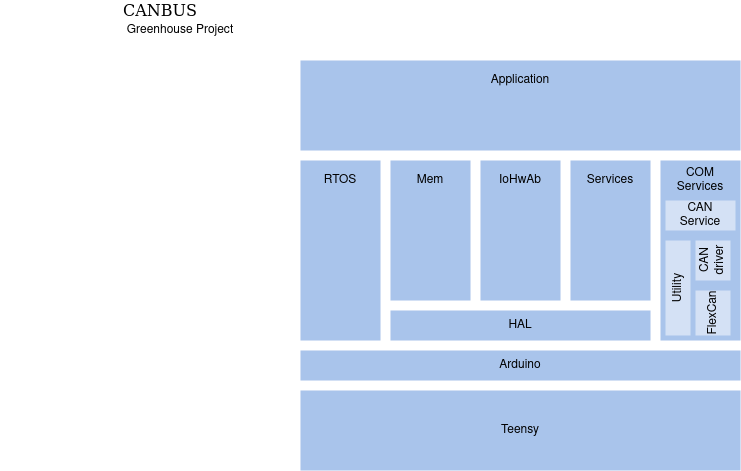

The diagram above was exported from draw.io. Its source (the exported page's mxGraphModel, read from the mxfile embedded in the PNG):
<mxGraphModel dx="1792" dy="532" grid="1" gridSize="10" guides="1" tooltips="1" connect="1" arrows="1" fold="1" page="1" pageScale="1" pageWidth="850" pageHeight="1100" math="0" shadow="0">
  <root>
    <mxCell id="0" />
    <mxCell id="1" parent="0" />
    <mxCell id="CkolER-o5aLJK1UP9SNn-1" value="" style="rounded=0;whiteSpace=wrap;html=1;fillColor=#A9C4EB;strokeColor=none;" vertex="1" parent="1">
      <mxGeometry x="420" y="360" width="80" height="140" as="geometry" />
    </mxCell>
    <mxCell id="CkolER-o5aLJK1UP9SNn-2" value="Teensy" style="rounded=0;whiteSpace=wrap;html=1;fillColor=#A9C4EB;strokeColor=none;" vertex="1" parent="1">
      <mxGeometry x="240" y="590" width="440" height="80" as="geometry" />
    </mxCell>
    <mxCell id="CkolER-o5aLJK1UP9SNn-3" value="" style="rounded=0;whiteSpace=wrap;html=1;strokeColor=none;fillColor=#A9C4EB;" vertex="1" parent="1">
      <mxGeometry x="240" y="260" width="440" height="90" as="geometry" />
    </mxCell>
    <mxCell id="CkolER-o5aLJK1UP9SNn-4" value="Arduino" style="rounded=0;whiteSpace=wrap;html=1;fillColor=#A9C4EB;strokeColor=none;" vertex="1" parent="1">
      <mxGeometry x="240" y="550" width="440" height="30" as="geometry" />
    </mxCell>
    <mxCell id="CkolER-o5aLJK1UP9SNn-5" value="HAL" style="rounded=0;whiteSpace=wrap;html=1;fillColor=#A9C4EB;strokeColor=none;" vertex="1" parent="1">
      <mxGeometry x="330" y="510" width="260" height="30" as="geometry" />
    </mxCell>
    <mxCell id="CkolER-o5aLJK1UP9SNn-7" value="" style="rounded=0;whiteSpace=wrap;html=1;fillColor=#A9C4EB;strokeColor=none;" vertex="1" parent="1">
      <mxGeometry x="240" y="360" width="80" height="180" as="geometry" />
    </mxCell>
    <mxCell id="CkolER-o5aLJK1UP9SNn-8" value="" style="rounded=0;whiteSpace=wrap;html=1;fillColor=#A9C4EB;strokeColor=none;" vertex="1" parent="1">
      <mxGeometry x="600" y="360" width="80" height="180" as="geometry" />
    </mxCell>
    <mxCell id="CkolER-o5aLJK1UP9SNn-10" value="FlexCan" style="rounded=0;whiteSpace=wrap;html=1;fillColor=#D4E1F5;strokeColor=none;horizontal=0;direction=south;" vertex="1" parent="1">
      <mxGeometry x="635" y="490" width="35" height="45" as="geometry" />
    </mxCell>
    <mxCell id="CkolER-o5aLJK1UP9SNn-12" value="" style="rounded=0;whiteSpace=wrap;html=1;fillColor=#A9C4EB;strokeColor=none;" vertex="1" parent="1">
      <mxGeometry x="330" y="360" width="80" height="140" as="geometry" />
    </mxCell>
    <mxCell id="CkolER-o5aLJK1UP9SNn-13" value="" style="rounded=0;whiteSpace=wrap;html=1;fillColor=#A9C4EB;strokeColor=none;" vertex="1" parent="1">
      <mxGeometry x="510" y="360" width="80" height="140" as="geometry" />
    </mxCell>
    <mxCell id="CkolER-o5aLJK1UP9SNn-14" value="&lt;div&gt;CAN&lt;/div&gt;&lt;div&gt;Service&lt;br&gt;&lt;/div&gt;" style="rounded=0;whiteSpace=wrap;html=1;strokeColor=none;fillColor=#D4E1F5;" vertex="1" parent="1">
      <mxGeometry x="605" y="400" width="70" height="30" as="geometry" />
    </mxCell>
    <mxCell id="CkolER-o5aLJK1UP9SNn-15" value="&lt;div&gt;COM&lt;/div&gt;&lt;div&gt;Services&lt;br&gt;&lt;/div&gt;" style="text;html=1;strokeColor=none;fillColor=none;align=center;verticalAlign=middle;whiteSpace=wrap;rounded=0;" vertex="1" parent="1">
      <mxGeometry x="620" y="370" width="40" height="20" as="geometry" />
    </mxCell>
    <mxCell id="CkolER-o5aLJK1UP9SNn-16" value="&lt;div&gt;Application&lt;/div&gt;" style="text;html=1;strokeColor=none;fillColor=none;align=center;verticalAlign=middle;whiteSpace=wrap;rounded=0;" vertex="1" parent="1">
      <mxGeometry x="440" y="270" width="40" height="20" as="geometry" />
    </mxCell>
    <mxCell id="CkolER-o5aLJK1UP9SNn-17" value="IoHwAb" style="text;html=1;strokeColor=none;fillColor=none;align=center;verticalAlign=middle;whiteSpace=wrap;rounded=0;" vertex="1" parent="1">
      <mxGeometry x="440" y="370" width="40" height="20" as="geometry" />
    </mxCell>
    <mxCell id="CkolER-o5aLJK1UP9SNn-18" value="Services" style="text;html=1;strokeColor=none;fillColor=none;align=center;verticalAlign=middle;whiteSpace=wrap;rounded=0;" vertex="1" parent="1">
      <mxGeometry x="530" y="370" width="40" height="20" as="geometry" />
    </mxCell>
    <mxCell id="CkolER-o5aLJK1UP9SNn-19" value="&lt;div&gt;Mem&lt;/div&gt;" style="text;html=1;strokeColor=none;fillColor=none;align=center;verticalAlign=middle;whiteSpace=wrap;rounded=0;" vertex="1" parent="1">
      <mxGeometry x="350" y="370" width="40" height="20" as="geometry" />
    </mxCell>
    <mxCell id="CkolER-o5aLJK1UP9SNn-20" value="RTOS" style="text;html=1;strokeColor=none;fillColor=none;align=center;verticalAlign=middle;whiteSpace=wrap;rounded=0;" vertex="1" parent="1">
      <mxGeometry x="260" y="370" width="40" height="20" as="geometry" />
    </mxCell>
    <mxCell id="CkolER-o5aLJK1UP9SNn-21" value="&lt;font style=&quot;font-size: 16px&quot; face=&quot;Verdana&quot;&gt;CANBUS&lt;/font&gt;" style="text;html=1;strokeColor=none;fillColor=none;align=center;verticalAlign=middle;whiteSpace=wrap;rounded=0;" vertex="1" parent="1">
      <mxGeometry x="-60" y="200" width="320" height="20" as="geometry" />
    </mxCell>
    <mxCell id="CkolER-o5aLJK1UP9SNn-22" value="Greenhouse Project" style="text;html=1;strokeColor=none;fillColor=none;align=center;verticalAlign=middle;whiteSpace=wrap;rounded=0;" vertex="1" parent="1">
      <mxGeometry x="40" y="220" width="160" height="20" as="geometry" />
    </mxCell>
    <mxCell id="CkolER-o5aLJK1UP9SNn-23" value="Utility" style="rounded=0;whiteSpace=wrap;html=1;fillColor=#D4E1F5;strokeColor=none;direction=south;horizontal=0;" vertex="1" parent="1">
      <mxGeometry x="605" y="440" width="25" height="95" as="geometry" />
    </mxCell>
    <mxCell id="CkolER-o5aLJK1UP9SNn-26" value="&lt;div&gt;CAN&lt;/div&gt;&lt;div&gt;driver&lt;/div&gt;" style="rounded=0;whiteSpace=wrap;html=1;fillColor=#D4E1F5;strokeColor=none;direction=south;horizontal=0;" vertex="1" parent="1">
      <mxGeometry x="635" y="440" width="35" height="40" as="geometry" />
    </mxCell>
  </root>
</mxGraphModel>